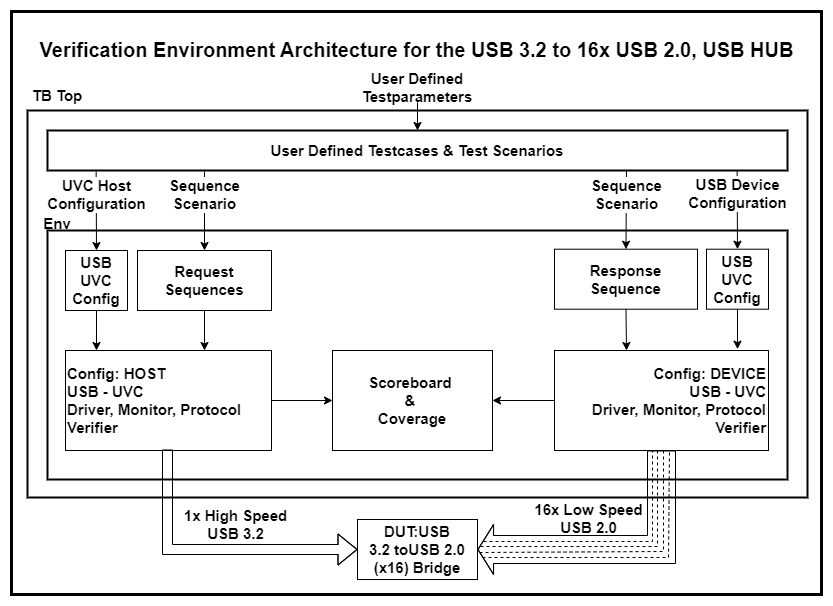

The diagram above was exported from draw.io. Its source (the exported page's mxGraphModel, read from the mxfile embedded in the PNG):
<mxGraphModel dx="1191" dy="701" grid="1" gridSize="10" guides="1" tooltips="1" connect="1" arrows="1" fold="1" page="1" pageScale="1" pageWidth="827" pageHeight="1169" math="0" shadow="0">
  <root>
    <mxCell id="0" />
    <mxCell id="1" parent="0" />
    <mxCell id="wAKvBobuppeorUT_GOMB-1" value="" style="rounded=0;whiteSpace=wrap;html=1;strokeColor=#000000;strokeWidth=3;fontSize=14;fontColor=#000000;" parent="1" vertex="1">
      <mxGeometry x="14" y="67" width="810" height="583" as="geometry" />
    </mxCell>
    <mxCell id="ruLAYrO5p7N9uJpexhJ3-1" value="" style="rounded=0;whiteSpace=wrap;html=1;fillColor=default;movable=1;resizable=1;rotatable=1;deletable=1;editable=1;connectable=1;strokeWidth=2;" parent="1" vertex="1">
      <mxGeometry x="30" y="166" width="780" height="387" as="geometry" />
    </mxCell>
    <mxCell id="ruLAYrO5p7N9uJpexhJ3-22" value="" style="rounded=0;whiteSpace=wrap;html=1;fillColor=none;movable=1;resizable=1;rotatable=1;deletable=1;editable=1;connectable=1;strokeColor=#000000;strokeWidth=2;" parent="1" vertex="1">
      <mxGeometry x="50" y="286" width="740" height="249" as="geometry" />
    </mxCell>
    <mxCell id="ruLAYrO5p7N9uJpexhJ3-6" value="Config: HOST&lt;br style=&quot;font-size: 15px;&quot;&gt;USB - UVC&lt;br style=&quot;font-size: 15px;&quot;&gt;Driver, Monitor, Protocol Verifier" style="rounded=0;whiteSpace=wrap;html=1;align=left;fontStyle=1;fontSize=15;movable=1;resizable=1;rotatable=1;deletable=1;editable=1;connectable=1;strokeWidth=1;strokeColor=#000000;" parent="1" vertex="1">
      <mxGeometry x="68" y="406" width="206" height="100" as="geometry" />
    </mxCell>
    <mxCell id="ruLAYrO5p7N9uJpexhJ3-7" value="Response Sequence" style="rounded=0;whiteSpace=wrap;html=1;fontStyle=1;fontSize=15;movable=1;resizable=1;rotatable=1;deletable=1;editable=1;connectable=1;" parent="1" vertex="1">
      <mxGeometry x="557" y="304.7" width="143" height="60" as="geometry" />
    </mxCell>
    <mxCell id="ruLAYrO5p7N9uJpexhJ3-8" value="Request Sequences" style="rounded=0;whiteSpace=wrap;html=1;fontStyle=1;fontSize=15;movable=1;resizable=1;rotatable=1;deletable=1;editable=1;connectable=1;strokeColor=#000000;strokeWidth=1;" parent="1" vertex="1">
      <mxGeometry x="140" y="306" width="134" height="60" as="geometry" />
    </mxCell>
    <mxCell id="ruLAYrO5p7N9uJpexhJ3-9" value="&lt;span style=&quot;text-align: left; font-size: 15px;&quot;&gt;Config: DEVICE&lt;br style=&quot;font-size: 15px;&quot;&gt;USB - UVC&lt;/span&gt;&lt;br style=&quot;border-color: var(--border-color); text-align: left; font-size: 15px;&quot;&gt;&lt;span style=&quot;text-align: left; font-size: 15px;&quot;&gt;Driver, Monitor, Protocol Verifier&lt;/span&gt;" style="rounded=0;whiteSpace=wrap;html=1;align=right;fontStyle=1;fontSize=15;movable=1;resizable=1;rotatable=1;deletable=1;editable=1;connectable=1;strokeWidth=1;strokeColor=#000000;" parent="1" vertex="1">
      <mxGeometry x="557" y="406" width="214" height="100" as="geometry" />
    </mxCell>
    <mxCell id="ruLAYrO5p7N9uJpexhJ3-11" value="Scoreboard&amp;nbsp;&lt;br style=&quot;font-size: 15px;&quot;&gt;&amp;amp;&amp;nbsp;&lt;br style=&quot;font-size: 15px;&quot;&gt;Coverage" style="rounded=0;whiteSpace=wrap;html=1;fontStyle=1;fontSize=15;movable=1;resizable=1;rotatable=1;deletable=1;editable=1;connectable=1;" parent="1" vertex="1">
      <mxGeometry x="335" y="406" width="160" height="100" as="geometry" />
    </mxCell>
    <mxCell id="ruLAYrO5p7N9uJpexhJ3-14" value="" style="endArrow=classic;html=1;rounded=0;exitX=0.5;exitY=1;exitDx=0;exitDy=0;fontStyle=1;fontSize=15;movable=1;resizable=1;rotatable=1;deletable=1;editable=1;connectable=1;" parent="1" source="ruLAYrO5p7N9uJpexhJ3-8" edge="1">
      <mxGeometry width="50" height="50" relative="1" as="geometry">
        <mxPoint x="180" y="366" as="sourcePoint" />
        <mxPoint x="207" y="406" as="targetPoint" />
      </mxGeometry>
    </mxCell>
    <mxCell id="ruLAYrO5p7N9uJpexhJ3-15" value="" style="endArrow=classic;html=1;rounded=0;exitX=0.5;exitY=1;exitDx=0;exitDy=0;fontStyle=1;fontSize=15;movable=1;resizable=1;rotatable=1;deletable=1;editable=1;connectable=1;" parent="1" source="ruLAYrO5p7N9uJpexhJ3-7" edge="1">
      <mxGeometry width="50" height="50" relative="1" as="geometry">
        <mxPoint x="650.5" y="344.7" as="sourcePoint" />
        <mxPoint x="629" y="406" as="targetPoint" />
      </mxGeometry>
    </mxCell>
    <mxCell id="ruLAYrO5p7N9uJpexhJ3-16" value="DUT:USB 3.2&amp;nbsp;toUSB 2.0 (x16)&amp;nbsp;Bridge" style="rounded=0;whiteSpace=wrap;html=1;fontStyle=1;fontSize=15;movable=1;resizable=1;rotatable=1;deletable=1;editable=1;connectable=1;" parent="1" vertex="1">
      <mxGeometry x="360" y="575" width="120" height="60" as="geometry" />
    </mxCell>
    <mxCell id="ruLAYrO5p7N9uJpexhJ3-17" value="" style="shape=flexArrow;endArrow=classic;html=1;rounded=0;entryX=0;entryY=0.5;entryDx=0;entryDy=0;fontStyle=1;fontSize=15;movable=1;resizable=1;rotatable=1;deletable=1;editable=1;connectable=1;strokeColor=#000000;strokeWidth=1;" parent="1" target="ruLAYrO5p7N9uJpexhJ3-16" edge="1">
      <mxGeometry x="-1" y="-170" width="50" height="50" relative="1" as="geometry">
        <mxPoint x="170" y="505" as="sourcePoint" />
        <mxPoint x="360" y="560" as="targetPoint" />
        <Array as="points">
          <mxPoint x="170" y="605" />
        </Array>
        <mxPoint x="-240" as="offset" />
      </mxGeometry>
    </mxCell>
    <mxCell id="ruLAYrO5p7N9uJpexhJ3-19" value="" style="shape=flexArrow;endArrow=classic;html=1;rounded=0;entryX=1;entryY=0.5;entryDx=0;entryDy=0;fontStyle=1;fontSize=15;endWidth=21;endSize=4.85;width=28;movable=1;resizable=1;rotatable=1;deletable=1;editable=1;connectable=1;" parent="1" target="ruLAYrO5p7N9uJpexhJ3-16" edge="1">
      <mxGeometry width="50" height="50" relative="1" as="geometry">
        <mxPoint x="664" y="506" as="sourcePoint" />
        <mxPoint x="480" y="560" as="targetPoint" />
        <Array as="points">
          <mxPoint x="664" y="605" />
        </Array>
      </mxGeometry>
    </mxCell>
    <mxCell id="ruLAYrO5p7N9uJpexhJ3-20" value="" style="endArrow=classic;html=1;rounded=0;entryX=0;entryY=0.5;entryDx=0;entryDy=0;exitX=1;exitY=0.5;exitDx=0;exitDy=0;fontStyle=1;fontSize=15;movable=1;resizable=1;rotatable=1;deletable=1;editable=1;connectable=1;" parent="1" source="ruLAYrO5p7N9uJpexhJ3-6" target="ruLAYrO5p7N9uJpexhJ3-11" edge="1">
      <mxGeometry width="50" height="50" relative="1" as="geometry">
        <mxPoint x="225" y="406" as="sourcePoint" />
        <mxPoint x="238.5" y="291" as="targetPoint" />
        <Array as="points" />
      </mxGeometry>
    </mxCell>
    <mxCell id="ruLAYrO5p7N9uJpexhJ3-21" value="" style="endArrow=classic;html=1;rounded=0;exitX=0;exitY=0.5;exitDx=0;exitDy=0;entryX=1;entryY=0.5;entryDx=0;entryDy=0;fontStyle=1;fontSize=15;movable=1;resizable=1;rotatable=1;deletable=1;editable=1;connectable=1;" parent="1" source="ruLAYrO5p7N9uJpexhJ3-9" target="ruLAYrO5p7N9uJpexhJ3-11" edge="1">
      <mxGeometry width="50" height="50" relative="1" as="geometry">
        <mxPoint x="607" y="406" as="sourcePoint" />
        <mxPoint x="600.5" y="291" as="targetPoint" />
        <Array as="points" />
      </mxGeometry>
    </mxCell>
    <mxCell id="ruLAYrO5p7N9uJpexhJ3-24" value="TB Top" style="text;html=1;strokeColor=none;fillColor=none;align=center;verticalAlign=middle;whiteSpace=wrap;rounded=0;fontStyle=1;fontSize=15;movable=1;resizable=1;rotatable=1;deletable=1;editable=1;connectable=1;" parent="1" vertex="1">
      <mxGeometry x="30" y="136" width="60" height="30" as="geometry" />
    </mxCell>
    <mxCell id="ruLAYrO5p7N9uJpexhJ3-25" value="" style="endArrow=classic;html=1;rounded=0;exitX=0.5;exitY=1;exitDx=0;exitDy=0;entryX=0.5;entryY=0;entryDx=0;entryDy=0;fontStyle=1;fontSize=15;movable=1;resizable=1;rotatable=1;deletable=1;editable=1;connectable=1;" parent="1" source="ruLAYrO5p7N9uJpexhJ3-26" target="SBOsPYUsxO6BEvjfjrGP-1" edge="1">
      <mxGeometry width="50" height="50" relative="1" as="geometry">
        <mxPoint x="415" y="136" as="sourcePoint" />
        <mxPoint x="420" y="206" as="targetPoint" />
      </mxGeometry>
    </mxCell>
    <mxCell id="ruLAYrO5p7N9uJpexhJ3-26" value="User Defined Testparameters" style="text;html=1;strokeColor=none;fillColor=none;align=center;verticalAlign=middle;whiteSpace=wrap;rounded=0;fontStyle=1;fontSize=15;movable=1;resizable=1;rotatable=1;deletable=1;editable=1;connectable=1;" parent="1" vertex="1">
      <mxGeometry x="382" y="127" width="76" height="31" as="geometry" />
    </mxCell>
    <mxCell id="SBOsPYUsxO6BEvjfjrGP-1" value="User Defined Testcases &amp;amp; Test Scenarios" style="rounded=0;whiteSpace=wrap;html=1;fillColor=default;movable=1;resizable=1;rotatable=1;deletable=1;editable=1;connectable=1;fontStyle=1;fontSize=15;strokeColor=#000000;strokeWidth=2;" parent="1" vertex="1">
      <mxGeometry x="50" y="186" width="740" height="40" as="geometry" />
    </mxCell>
    <mxCell id="SBOsPYUsxO6BEvjfjrGP-5" value="USB UVC Config" style="rounded=0;whiteSpace=wrap;html=1;fillColor=default;fontStyle=1;fontSize=15;movable=1;resizable=1;rotatable=1;deletable=1;editable=1;connectable=1;strokeColor=#000000;strokeWidth=1;" parent="1" vertex="1">
      <mxGeometry x="68" y="306" width="62" height="60" as="geometry" />
    </mxCell>
    <mxCell id="SBOsPYUsxO6BEvjfjrGP-6" value="" style="endArrow=classic;html=1;rounded=0;exitX=0.5;exitY=1;exitDx=0;exitDy=0;fontStyle=1;fontSize=15;movable=1;resizable=1;rotatable=1;deletable=1;editable=1;connectable=1;" parent="1" source="SBOsPYUsxO6BEvjfjrGP-5" edge="1">
      <mxGeometry x="-0.5" y="-87" width="50" height="50" relative="1" as="geometry">
        <mxPoint x="98.74" y="366" as="sourcePoint" />
        <mxPoint x="99" y="406" as="targetPoint" />
        <mxPoint as="offset" />
      </mxGeometry>
    </mxCell>
    <mxCell id="SBOsPYUsxO6BEvjfjrGP-7" value="USB UVC Config" style="rounded=0;whiteSpace=wrap;html=1;fillColor=default;fontStyle=1;fontSize=15;movable=1;resizable=1;rotatable=1;deletable=1;editable=1;connectable=1;strokeWidth=1;strokeColor=#000000;" parent="1" vertex="1">
      <mxGeometry x="709" y="304.7" width="62" height="60" as="geometry" />
    </mxCell>
    <mxCell id="SBOsPYUsxO6BEvjfjrGP-8" value="" style="endArrow=classic;html=1;rounded=0;exitX=0.5;exitY=1;exitDx=0;exitDy=0;fontStyle=1;fontSize=15;movable=1;resizable=1;rotatable=1;deletable=1;editable=1;connectable=1;" parent="1" source="SBOsPYUsxO6BEvjfjrGP-7" edge="1">
      <mxGeometry x="-0.5" y="-87" width="50" height="50" relative="1" as="geometry">
        <mxPoint x="739.74" y="364.7" as="sourcePoint" />
        <mxPoint x="740.0000000000001" y="404.7" as="targetPoint" />
        <mxPoint as="offset" />
      </mxGeometry>
    </mxCell>
    <mxCell id="SBOsPYUsxO6BEvjfjrGP-9" value="Sequence&lt;br style=&quot;font-size: 15px;&quot;&gt;Scenario" style="endArrow=classic;html=1;rounded=0;entryX=0.5;entryY=0;entryDx=0;entryDy=0;fontStyle=1;fontSize=15;movable=1;resizable=1;rotatable=1;deletable=1;editable=1;connectable=1;" parent="1" target="ruLAYrO5p7N9uJpexhJ3-8" edge="1">
      <mxGeometry x="-0.4286" width="50" height="50" relative="1" as="geometry">
        <mxPoint x="207" y="227" as="sourcePoint" />
        <mxPoint x="207" y="297" as="targetPoint" />
        <mxPoint as="offset" />
      </mxGeometry>
    </mxCell>
    <mxCell id="SBOsPYUsxO6BEvjfjrGP-10" value="UVC Host&lt;br style=&quot;font-size: 15px;&quot;&gt;Configuration" style="endArrow=classic;html=1;rounded=0;entryX=0.5;entryY=0;entryDx=0;entryDy=0;fontStyle=1;fontSize=15;movable=1;resizable=1;rotatable=1;deletable=1;editable=1;connectable=1;" parent="1" target="SBOsPYUsxO6BEvjfjrGP-5" edge="1">
      <mxGeometry x="-0.4286" width="50" height="50" relative="1" as="geometry">
        <mxPoint x="98.64" y="227" as="sourcePoint" />
        <mxPoint x="98.64" y="297" as="targetPoint" />
        <mxPoint as="offset" />
      </mxGeometry>
    </mxCell>
    <mxCell id="SBOsPYUsxO6BEvjfjrGP-11" value="" style="endArrow=classic;html=1;rounded=0;entryX=0.5;entryY=0;entryDx=0;entryDy=0;fontStyle=1;fontSize=15;movable=1;resizable=1;rotatable=1;deletable=1;editable=1;connectable=1;" parent="1" target="ruLAYrO5p7N9uJpexhJ3-7" edge="1">
      <mxGeometry x="-0.7143" y="423" width="50" height="50" relative="1" as="geometry">
        <mxPoint x="629" y="226" as="sourcePoint" />
        <mxPoint x="628.14" y="297" as="targetPoint" />
        <mxPoint as="offset" />
      </mxGeometry>
    </mxCell>
    <mxCell id="SBOsPYUsxO6BEvjfjrGP-13" value="Sequence&lt;br style=&quot;font-size: 15px;&quot;&gt;Scenario" style="edgeLabel;html=1;align=center;verticalAlign=middle;resizable=1;points=[];fontStyle=1;fontSize=15;movable=1;rotatable=1;deletable=1;editable=1;connectable=1;" parent="SBOsPYUsxO6BEvjfjrGP-11" vertex="1" connectable="0">
      <mxGeometry x="-0.2463" y="-1" relative="1" as="geometry">
        <mxPoint x="1" y="-6" as="offset" />
      </mxGeometry>
    </mxCell>
    <mxCell id="SBOsPYUsxO6BEvjfjrGP-12" value="" style="endArrow=classic;html=1;rounded=0;entryX=0.5;entryY=0;entryDx=0;entryDy=0;fontStyle=1;fontSize=15;movable=1;resizable=1;rotatable=1;deletable=1;editable=1;connectable=1;" parent="1" target="SBOsPYUsxO6BEvjfjrGP-7" edge="1">
      <mxGeometry width="50" height="50" relative="1" as="geometry">
        <mxPoint x="739.64" y="225.7" as="sourcePoint" />
        <mxPoint x="739.64" y="295.7" as="targetPoint" />
      </mxGeometry>
    </mxCell>
    <mxCell id="SBOsPYUsxO6BEvjfjrGP-14" value="USB Device&lt;br style=&quot;font-size: 15px;&quot;&gt;Configuration" style="edgeLabel;html=1;align=center;verticalAlign=middle;resizable=1;points=[];fontStyle=1;fontSize=15;movable=1;rotatable=1;deletable=1;editable=1;connectable=1;" parent="SBOsPYUsxO6BEvjfjrGP-12" vertex="1" connectable="0">
      <mxGeometry x="-0.4867" y="2" relative="1" as="geometry">
        <mxPoint x="-2" y="3" as="offset" />
      </mxGeometry>
    </mxCell>
    <mxCell id="SBOsPYUsxO6BEvjfjrGP-15" value="&lt;font style=&quot;font-size: 15px;&quot;&gt;&lt;b&gt;1x High Speed USB 3.2&lt;/b&gt;&lt;/font&gt;" style="text;html=1;strokeColor=none;fillColor=none;align=center;verticalAlign=middle;whiteSpace=wrap;rounded=0;fontSize=15;movable=1;resizable=1;rotatable=1;deletable=1;editable=1;connectable=1;" parent="1" vertex="1">
      <mxGeometry x="177" y="565" width="123" height="30" as="geometry" />
    </mxCell>
    <mxCell id="ruLAYrO5p7N9uJpexhJ3-23" value="Env" style="text;html=1;strokeColor=none;fillColor=none;align=center;verticalAlign=middle;whiteSpace=wrap;rounded=0;fontStyle=1;fontSize=15;movable=1;resizable=1;rotatable=1;deletable=1;editable=1;connectable=1;" parent="1" vertex="1">
      <mxGeometry x="30" y="264" width="60" height="30" as="geometry" />
    </mxCell>
    <mxCell id="SBOsPYUsxO6BEvjfjrGP-16" value="&lt;font style=&quot;font-size: 15px;&quot;&gt;&lt;b&gt;16x Low Speed USB 2.0&lt;/b&gt;&lt;/font&gt;" style="text;html=1;strokeColor=none;fillColor=none;align=center;verticalAlign=middle;whiteSpace=wrap;rounded=0;fontSize=15;movable=1;resizable=1;rotatable=1;deletable=1;editable=1;connectable=1;" parent="1" vertex="1">
      <mxGeometry x="530" y="559" width="123" height="30" as="geometry" />
    </mxCell>
    <mxCell id="SBOsPYUsxO6BEvjfjrGP-17" value="" style="endArrow=none;dashed=1;html=1;rounded=0;fontSize=15;movable=1;resizable=1;rotatable=1;deletable=1;editable=1;connectable=1;" parent="1" edge="1">
      <mxGeometry width="50" height="50" relative="1" as="geometry">
        <mxPoint x="486" y="597" as="sourcePoint" />
        <mxPoint x="655" y="506" as="targetPoint" />
        <Array as="points">
          <mxPoint x="655" y="597" />
        </Array>
      </mxGeometry>
    </mxCell>
    <mxCell id="SBOsPYUsxO6BEvjfjrGP-18" value="" style="endArrow=none;dashed=1;html=1;rounded=0;fontSize=15;movable=1;resizable=1;rotatable=1;deletable=1;editable=1;connectable=1;" parent="1" edge="1">
      <mxGeometry width="50" height="50" relative="1" as="geometry">
        <mxPoint x="483" y="602" as="sourcePoint" />
        <mxPoint x="660" y="504" as="targetPoint" />
        <Array as="points">
          <mxPoint x="660" y="602" />
        </Array>
      </mxGeometry>
    </mxCell>
    <mxCell id="SBOsPYUsxO6BEvjfjrGP-19" value="" style="endArrow=none;dashed=1;html=1;rounded=0;fontSize=15;movable=1;resizable=1;rotatable=1;deletable=1;editable=1;connectable=1;" parent="1" edge="1">
      <mxGeometry width="50" height="50" relative="1" as="geometry">
        <mxPoint x="482" y="608" as="sourcePoint" />
        <mxPoint x="666" y="505" as="targetPoint" />
        <Array as="points">
          <mxPoint x="666" y="607" />
        </Array>
      </mxGeometry>
    </mxCell>
    <mxCell id="SBOsPYUsxO6BEvjfjrGP-20" value="" style="endArrow=none;dashed=1;html=1;rounded=0;fontSize=15;movable=1;resizable=1;rotatable=1;deletable=1;editable=1;connectable=1;" parent="1" edge="1">
      <mxGeometry width="50" height="50" relative="1" as="geometry">
        <mxPoint x="485" y="613" as="sourcePoint" />
        <mxPoint x="672" y="505" as="targetPoint" />
        <Array as="points">
          <mxPoint x="671" y="613" />
        </Array>
      </mxGeometry>
    </mxCell>
    <mxCell id="SBOsPYUsxO6BEvjfjrGP-21" value="&lt;b&gt;&lt;font style=&quot;font-size: 20px;&quot;&gt;Verification Environment Architecture for the USB 3.2 to 16x USB 2.0, USB HUB&lt;/font&gt;&lt;/b&gt;" style="text;html=1;strokeColor=none;fillColor=none;align=center;verticalAlign=middle;whiteSpace=wrap;rounded=0;fontSize=15;movable=1;resizable=1;rotatable=1;deletable=1;editable=1;connectable=1;" parent="1" vertex="1">
      <mxGeometry x="30" y="90" width="779" height="30" as="geometry" />
    </mxCell>
  </root>
</mxGraphModel>